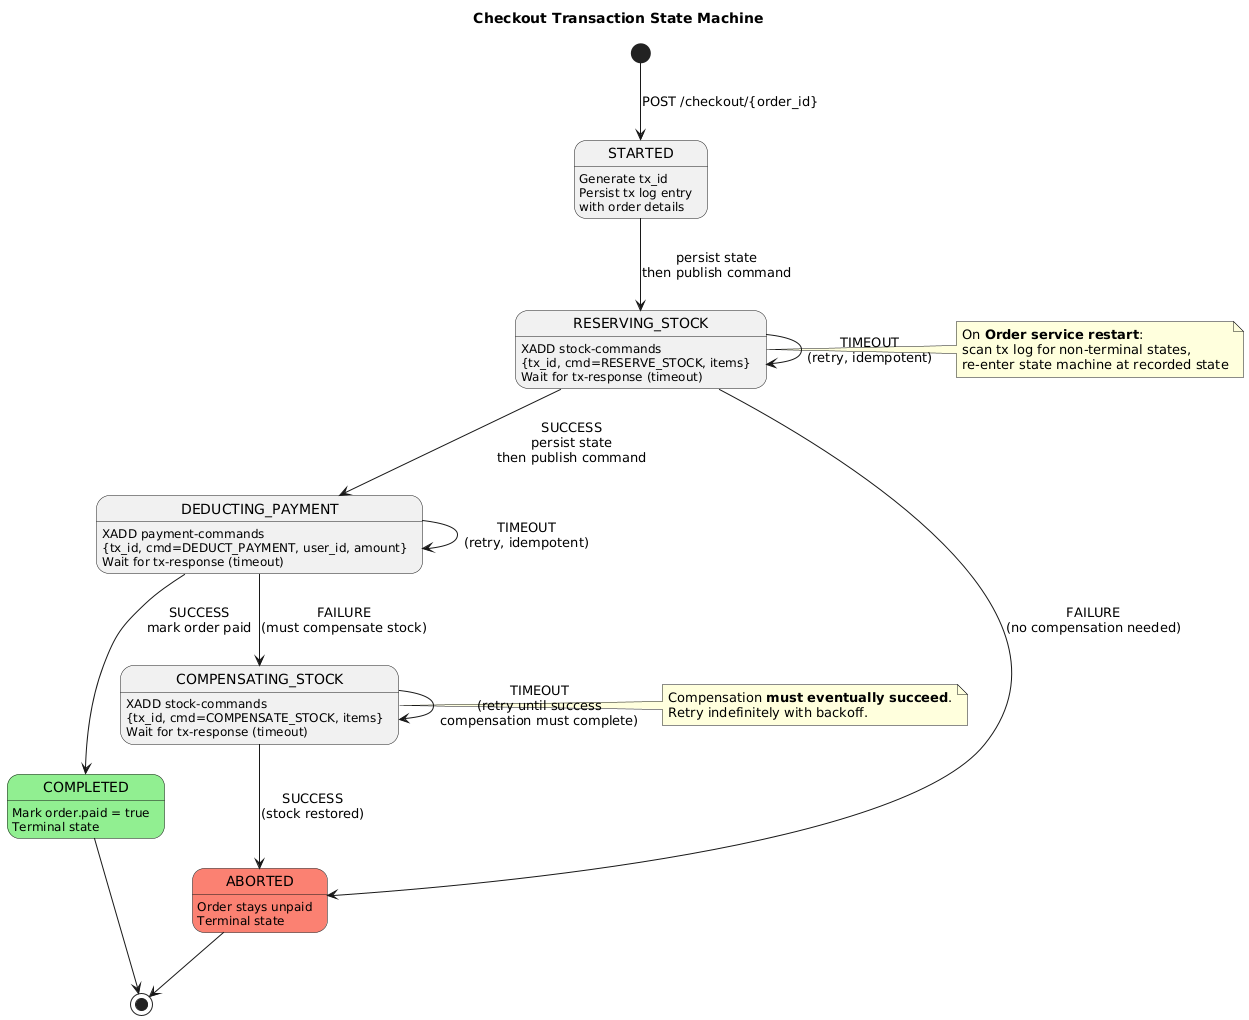

The diagram above was rendered by PlantUML. Its source (embedded in the PNG):
@startuml
skinparam backgroundColor #FEFEFE
skinparam shadowing false

title Checkout Transaction State Machine

state "STARTED" as S : Generate tx_id\nPersist tx log entry\nwith order details
state "RESERVING_STOCK" as RS : XADD stock-commands\n{tx_id, cmd=RESERVE_STOCK, items}\nWait for tx-response (timeout)
state "DEDUCTING_PAYMENT" as DP : XADD payment-commands\n{tx_id, cmd=DEDUCT_PAYMENT, user_id, amount}\nWait for tx-response (timeout)
state "COMPENSATING_STOCK" as CS : XADD stock-commands\n{tx_id, cmd=COMPENSATE_STOCK, items}\nWait for tx-response (timeout)
state "COMPLETED" as C #LightGreen : Mark order.paid = true\nTerminal state
state "ABORTED" as A #Salmon : Order stays unpaid\nTerminal state

[*] --> S : POST /checkout/{order_id}

S --> RS : persist state\nthen publish command

RS --> DP : SUCCESS\npersist state\nthen publish command
RS --> A : FAILURE\n(no compensation needed)
RS --> RS : TIMEOUT\n(retry, idempotent)

DP --> C : SUCCESS\nmark order paid
DP --> CS : FAILURE\n(must compensate stock)
DP --> DP : TIMEOUT\n(retry, idempotent)

CS --> A : SUCCESS\n(stock restored)
CS --> CS : TIMEOUT\n(retry until success\ncompensation must complete)

C --> [*]
A --> [*]

note right of RS
  On **Order service restart**:
  scan tx log for non-terminal states,
  re-enter state machine at recorded state
end note

note right of CS
  Compensation **must eventually succeed**.
  Retry indefinitely with backoff.
end note
@enduml